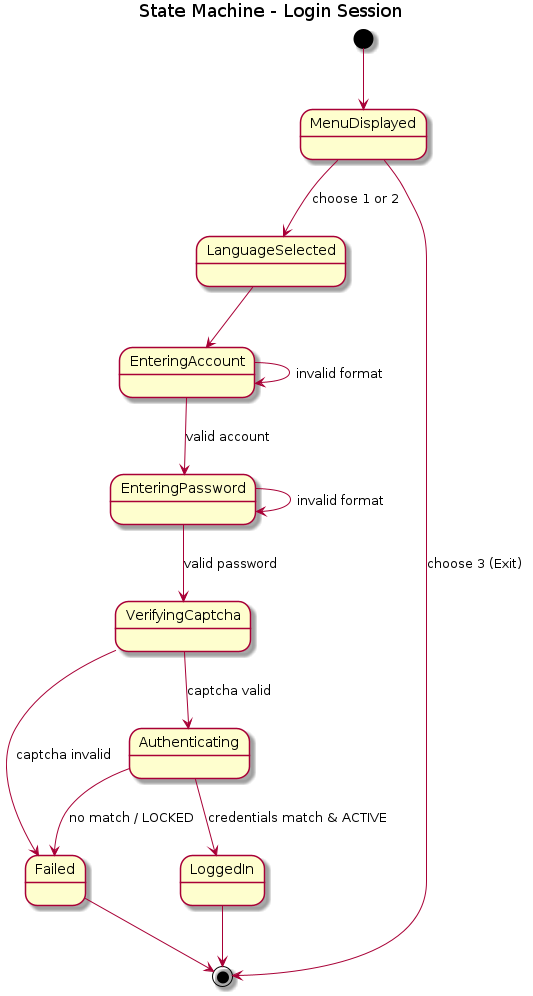

The diagram above was rendered by PlantUML. Its source (embedded in the PNG):
@startuml
skinparam defaultFontName Arial
title State Machine - Login Session
[*] --> MenuDisplayed
MenuDisplayed --> LanguageSelected : choose 1 or 2
MenuDisplayed --> [*] : choose 3 (Exit)
LanguageSelected --> EnteringAccount
EnteringAccount --> EnteringAccount : invalid format
EnteringAccount --> EnteringPassword : valid account
EnteringPassword --> EnteringPassword : invalid format
EnteringPassword --> VerifyingCaptcha : valid password
VerifyingCaptcha --> Authenticating : captcha valid
VerifyingCaptcha --> Failed : captcha invalid
Authenticating --> LoggedIn : credentials match & ACTIVE
Authenticating --> Failed : no match / LOCKED
LoggedIn --> [*]
Failed --> [*]
@enduml